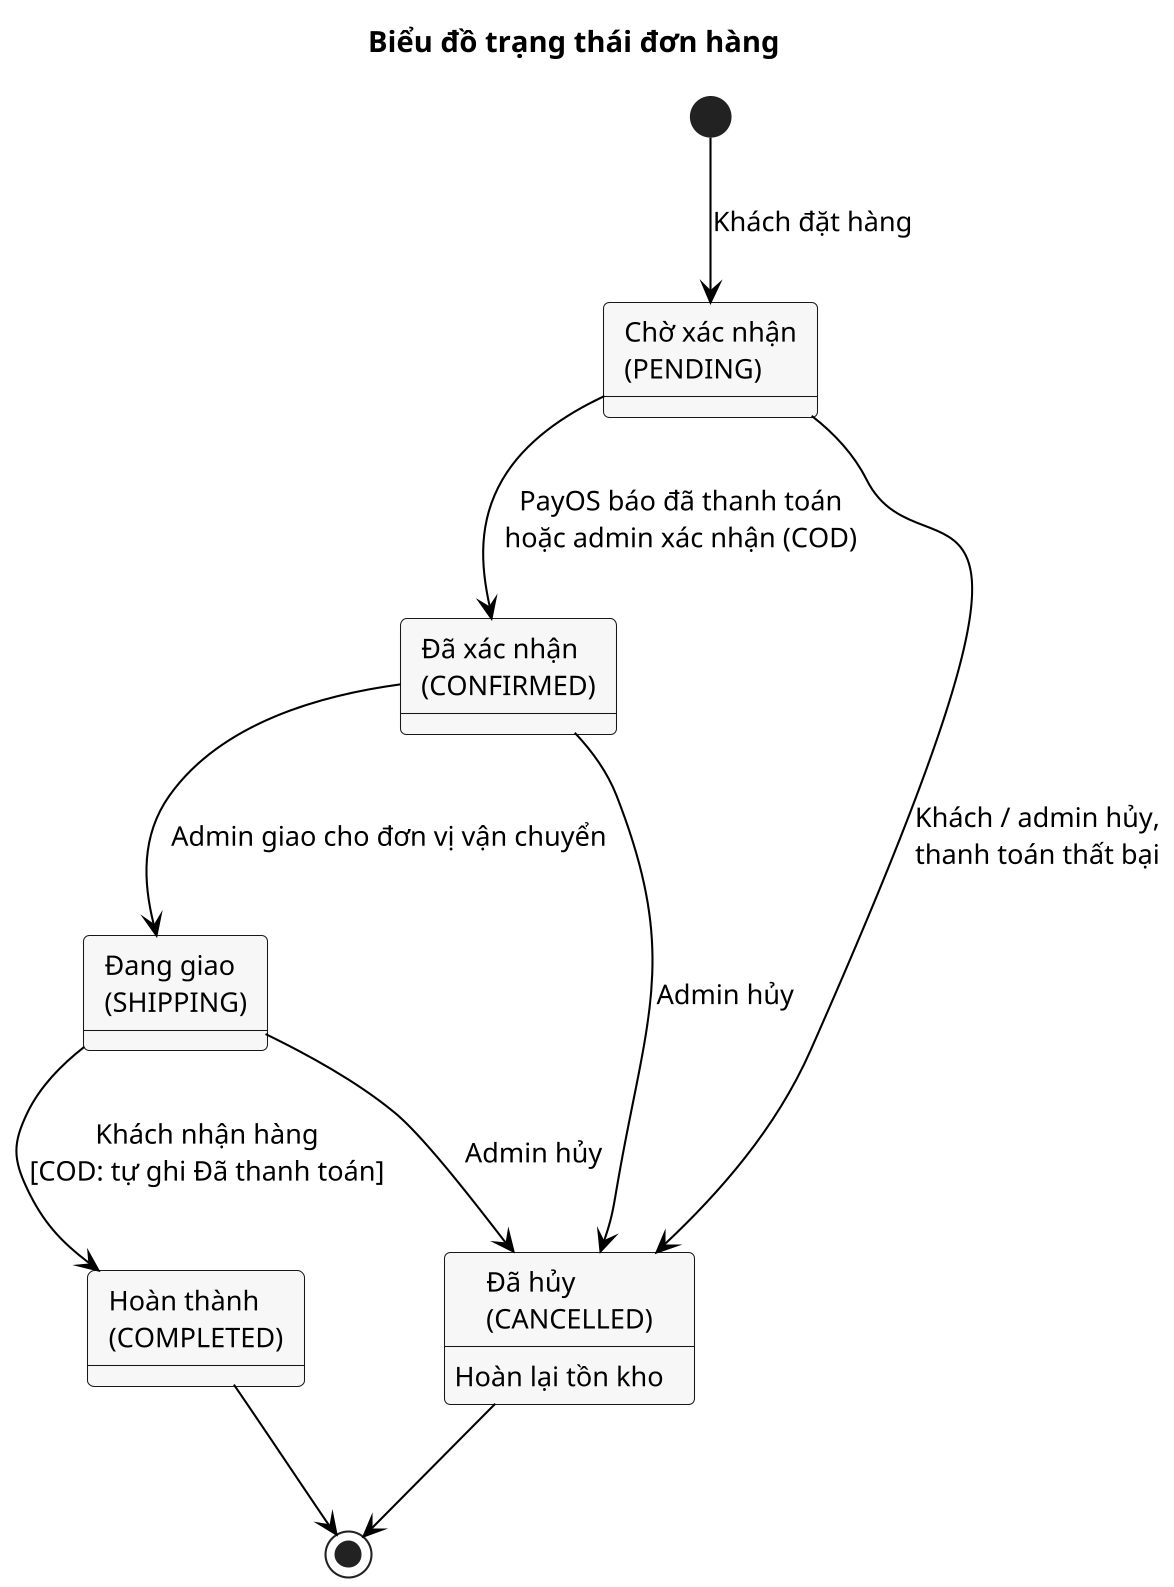

The diagram above was rendered by PlantUML. Its source (embedded in the PNG):
@startuml
skinparamlocked dpi 200
!include _style.iuml
skinparam stateBackgroundColor #F7F7F7
title Biểu đồ trạng thái đơn hàng

[*] --> PENDING : Khách đặt hàng
state "Chờ xác nhận\n(PENDING)" as PENDING
state "Đã xác nhận\n(CONFIRMED)" as CONFIRMED
state "Đang giao\n(SHIPPING)" as SHIPPING
state "Hoàn thành\n(COMPLETED)" as COMPLETED
state "Đã hủy\n(CANCELLED)" as CANCELLED

PENDING --> CONFIRMED : PayOS báo đã thanh toán\nhoặc admin xác nhận (COD)
CONFIRMED --> SHIPPING : Admin giao cho đơn vị vận chuyển
SHIPPING --> COMPLETED : Khách nhận hàng\n[COD: tự ghi Đã thanh toán]
PENDING --> CANCELLED : Khách / admin hủy,\nthanh toán thất bại
CONFIRMED --> CANCELLED : Admin hủy
SHIPPING --> CANCELLED : Admin hủy
CANCELLED : Hoàn lại tồn kho
COMPLETED --> [*]
CANCELLED --> [*]
@enduml